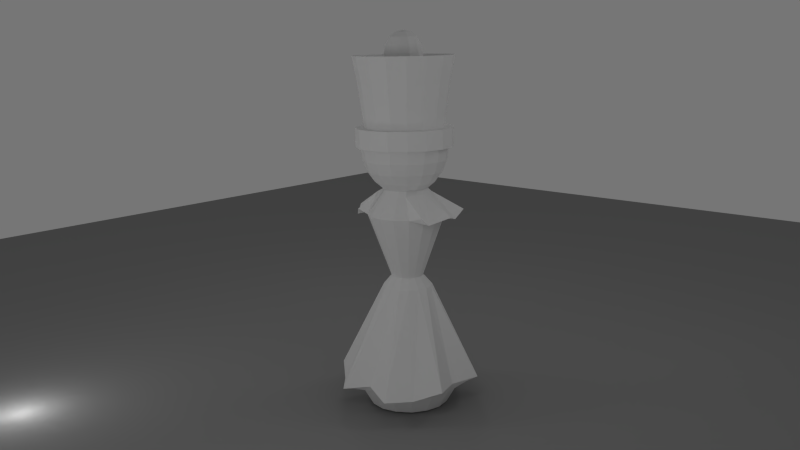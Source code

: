 # Source: red_queen.0.1.3_anims.0.1.3.blend  (saved by Blender 2.63.0; exported with 4.5.12 LTS)
import bpy
from mathutils import Matrix  # noqa: F401  (used for matrix-valued properties, if any)

bpy.ops.wm.read_factory_settings(use_empty=True)
scene = bpy.context.scene
scene.name = 'Scene'

# ---- collections
col_collection_1 = bpy.data.collections.new('Collection 1'); scene.collection.children.link(col_collection_1)

# ---- materials (node trees are filled in below, after node groups)
mat_material_001 = bpy.data.materials.new('Material.001')
mat_material_001.alpha_threshold = 0.0
mat_material_001.use_transparent_shadow = False
mat_material_001.diffuse_color = (0.2738, 0.2738, 0.2738, 1.0)
mat_material_001.roughness = 0.5
mat_material_001.specular_intensity = 0.0
mat_material_001.line_color = (0.0, 0.0, 0.0, 1.0)
mat_material = bpy.data.materials.new('Material')
mat_material.alpha_threshold = 0.0
mat_material.use_transparent_shadow = False
mat_material.preview_render_type = 'CUBE'
mat_material.roughness = 0.5
mat_material.specular_intensity = 0.0

# ---- material node trees

# ---- world
world_world = bpy.data.worlds.new('World'); scene.world = world_world
world_world.color = (0.1812, 0.1812, 0.1812)
world_world.use_sun_shadow = False
world_world.sun_shadow_jitter_overblur = 0.0
world_world.cycles.sampling_method = 'MANUAL'
world_world.cycles.sample_map_resolution = 256

# ---- cameras
cam_camera = bpy.data.cameras.new('Camera')
cam_camera.clip_end = 100.0
cam_camera.lens = 35.0
cam_camera.sensor_width = 32.0
cam_camera.sensor_height = 18.0
cam_camera.ortho_scale = 7.314
cam_camera.dof.focus_distance = 0.0
cam_camera.dof.aperture_fstop = 128.0

# ---- lights
light_lamp_005 = bpy.data.lights.new('Lamp.005', 'POINT')
light_lamp_005.transmission_factor = 0.0
light_lamp_005.cutoff_distance = 30.0
light_lamp_005.energy = 100.0
light_lamp_005.shadow_buffer_clip_start = 1.001
light_lamp_005.shadow_soft_size = 1.0
light_lamp_005.shadow_maximum_resolution = 0.006
light_lamp_005.use_absolute_resolution = True
light_lamp_005.cycles.use_multiple_importance_sampling = False
light_lamp_004 = bpy.data.lights.new('Lamp.004', 'POINT')
light_lamp_004.transmission_factor = 0.0
light_lamp_004.cutoff_distance = 30.0
light_lamp_004.energy = 100.0
light_lamp_004.shadow_buffer_clip_start = 1.001
light_lamp_004.shadow_soft_size = 1.0
light_lamp_004.shadow_maximum_resolution = 0.006
light_lamp_004.use_absolute_resolution = True
light_lamp_004.cycles.use_multiple_importance_sampling = False
light_lamp_003 = bpy.data.lights.new('Lamp.003', 'POINT')
light_lamp_003.transmission_factor = 0.0
light_lamp_003.cutoff_distance = 30.0
light_lamp_003.energy = 100.0
light_lamp_003.shadow_buffer_clip_start = 1.001
light_lamp_003.shadow_soft_size = 1.0
light_lamp_003.shadow_maximum_resolution = 0.006
light_lamp_003.use_absolute_resolution = True
light_lamp_003.cycles.use_multiple_importance_sampling = False
light_lamp_002 = bpy.data.lights.new('Lamp.002', 'POINT')
light_lamp_002.transmission_factor = 0.0
light_lamp_002.cutoff_distance = 30.0
light_lamp_002.energy = 100.0
light_lamp_002.shadow_buffer_clip_start = 1.001
light_lamp_002.shadow_soft_size = 1.0
light_lamp_002.shadow_maximum_resolution = 0.006
light_lamp_002.use_absolute_resolution = True
light_lamp_002.cycles.use_multiple_importance_sampling = False
light_lamp_001 = bpy.data.lights.new('Lamp.001', 'POINT')
light_lamp_001.transmission_factor = 0.0
light_lamp_001.cutoff_distance = 30.0
light_lamp_001.energy = 100.0
light_lamp_001.shadow_buffer_clip_start = 1.001
light_lamp_001.shadow_soft_size = 1.0
light_lamp_001.shadow_maximum_resolution = 0.006
light_lamp_001.use_absolute_resolution = True
light_lamp_001.cycles.use_multiple_importance_sampling = False
light_lamp = bpy.data.lights.new('Lamp', 'POINT')
light_lamp.transmission_factor = 0.0
light_lamp.cutoff_distance = 30.0
light_lamp.energy = 100.0
light_lamp.shadow_buffer_clip_start = 1.001
light_lamp.shadow_soft_size = 1.0
light_lamp.shadow_maximum_resolution = 0.006
light_lamp.use_absolute_resolution = True
light_lamp.cycles.use_multiple_importance_sampling = False

# ---- meshes
me_plane = bpy.data.meshes.new('Plane')
me_plane.from_pydata([(1.0, -1.0, 0.0), (-1.0, -1.0, 0.0), (1.0, 1.0, 0.0), (-1.0, 1.0, 0.0)], [], [(2, 3, 1, 0)])
me_plane.materials.append(mat_material_001)
me_plane.use_remesh_preserve_volume = False
me_plane.use_remesh_preserve_attributes = False
me_plane.use_mirror_vertex_groups = False
me_plane.update()
me_sphere = bpy.data.meshes.new('Sphere')
me_sphere.from_pydata([(-0.9208, 4.475e-09, 0.1037), (-0.89, 4.475e-09, -0.1542), (-0.7998, 4.475e-09, -0.3945), (-0.6562, 4.475e-09, -0.6008), (-0.469, 4.475e-09, -0.7592), (-0.2511, 4.475e-09, -0.8587), (-0.01716, 4.475e-09, -0.8927), (-0.8521, 0.3458, 0.1037), (-0.8236, 0.334, -0.1542), (-0.7402, 0.2995, -0.3945), (-0.6075, 0.2445, -0.6008), (-0.4346, 0.1729, -0.7592), (-0.2332, 0.08951, -0.8587), (-0.6562, 0.639, 0.1037), (-0.6344, 0.6172, -0.1542), (-0.5705, 0.5534, -0.3945), (-0.469, 0.4518, -0.6008), (-0.3367, 0.3195, -0.7592), (-0.1825, 0.1654, -0.8587), (-0.9617, 4.263e-09, 1.417), (-0.8898, 0.3615, 1.417), (-0.6851, 0.6679, 1.417), (-0.363, 0.8349, 0.1037), (-0.3512, 0.8064, -0.1542), (-0.3167, 0.723, -0.3945), (-0.2617, 0.5904, -0.6008), (-0.1901, 0.4174, -0.7592), (-0.1067, 0.2161, -0.8587), (-0.3786, 0.8726, 1.417), (-0.01716, 0.9445, 1.417), (0.3443, 0.8726, 1.417), (0.6507, 0.6679, 1.417), (0.8555, 0.3615, 1.417), (-0.01716, 0.9037, 0.1037), (-0.01716, 0.8729, -0.1542), (-0.01716, 0.7826, -0.3945), (-0.01716, 0.639, -0.6008), (-0.01716, 0.4518, -0.7592), (-0.01716, 0.2339, -0.8587), (0.9274, -9.889e-09, 1.417), (0.8555, -0.3615, 1.417), (0.6507, -0.6679, 1.417), (0.3443, -0.8726, 1.417), (-0.01716, -0.9445, 1.417), (0.3287, 0.8349, 0.1037), (0.3169, 0.8064, -0.1542), (0.2823, 0.723, -0.3945), (0.2274, 0.5904, -0.6008), (0.1557, 0.4174, -0.7592), (0.07234, 0.2161, -0.8587), (-0.3786, -0.8726, 1.417), (-0.6851, -0.6679, 1.417), (-0.8898, -0.3615, 1.417), (-0.7785, -0.3153, 0.513), (-0.5998, -0.5827, 0.513), (-0.3325, -0.7613, 0.513), (0.6218, 0.639, 0.1037), (0.6001, 0.6172, -0.1542), (0.5362, 0.5534, -0.3945), (0.4347, 0.4518, -0.6008), (0.3023, 0.3195, -0.7592), (0.1482, 0.1654, -0.8587), (-0.01716, -0.824, 0.513), (0.2982, -0.7613, 0.513), (0.5655, -0.5827, 0.513), (0.7442, -0.3153, 0.513), (0.8069, 1.474e-09, 0.513), (0.8177, 0.3458, 0.1037), (0.7893, 0.334, -0.1542), (0.7059, 0.2995, -0.3945), (0.5732, 0.2445, -0.6008), (0.4003, 0.1729, -0.7592), (0.1989, 0.08951, -0.8587), (0.7442, 0.3153, 0.513), (0.5655, 0.5827, 0.513), (0.2982, 0.7613, 0.513), (-0.01716, 0.824, 0.513), (-0.3325, 0.7613, 0.513), (0.8865, -9.064e-09, 0.1037), (0.8557, -7.68e-08, -0.1542), (0.7654, -4.363e-09, -0.3945), (0.6218, -3.065e-08, -0.6008), (0.4347, -2.291e-08, -0.7592), (0.2167, -5.237e-09, -0.8587), (-0.5998, 0.5827, 0.513), (-0.7785, 0.3153, 0.513), (-0.8412, 1.382e-08, 0.513), (-1.025, -3.587e-09, 0.513), (-0.9486, 0.3858, 0.513), (0.8177, -0.3458, 0.1037), (0.7893, -0.334, -0.1542), (0.7059, -0.2995, -0.3945), (0.5732, -0.2445, -0.6008), (0.4003, -0.1729, -0.7592), (0.1989, -0.08951, -0.8587), (-0.73, 0.7129, 0.513), (-0.403, 0.9314, 0.513), (-0.01716, 1.008, 0.513), (0.3686, 0.9314, 0.513), (0.6957, 0.7129, 0.513), (0.6218, -0.639, 0.1037), (0.6001, -0.6172, -0.1542), (0.5362, -0.5534, -0.3945), (0.4347, -0.4518, -0.6008), (0.3023, -0.3195, -0.7592), (0.1482, -0.1654, -0.8587), (0.9142, 0.3858, 0.513), (0.991, -1.869e-08, 0.513), (0.9142, -0.3858, 0.513), (0.6957, -0.7129, 0.513), (0.3686, -0.9314, 0.513), (0.3287, -0.8349, 0.1037), (0.3169, -0.8064, -0.1542), (0.2823, -0.723, -0.3945), (0.2274, -0.5904, -0.6008), (0.1557, -0.4174, -0.7592), (0.07234, -0.2161, -0.8587), (-0.01716, -1.008, 0.513), (-0.403, -0.9314, 0.513), (-0.73, -0.7129, 0.513), (-0.9486, -0.3858, 0.513), (-0.9486, -0.3858, 0.1169), (-0.01716, -0.9037, 0.1037), (-0.01716, -0.8729, -0.1542), (-0.01716, -0.7826, -0.3945), (-0.01716, -0.639, -0.6008), (-0.01716, -0.4518, -0.7592), (-0.01716, -0.2339, -0.8587), (-0.73, -0.7129, 0.1169), (-0.403, -0.9314, 0.1169), (-0.01716, -1.008, 0.1169), (0.3686, -0.9314, 0.1169), (0.6957, -0.7129, 0.1169), (-0.363, -0.8349, 0.1037), (-0.3512, -0.8064, -0.1542), (-0.3167, -0.723, -0.3945), (-0.2617, -0.5904, -0.6008), (-0.1901, -0.4174, -0.7592), (-0.1067, -0.2161, -0.8587), (0.9142, -0.3858, 0.1169), (0.991, -1.869e-08, 0.1169), (0.9142, 0.3858, 0.1169), (0.6957, 0.7129, 0.1169), (0.3686, 0.9314, 0.1169), (-0.6562, -0.639, 0.1037), (-0.6344, -0.6172, -0.1542), (-0.5705, -0.5534, -0.3945), (-0.469, -0.4518, -0.6008), (-0.3367, -0.3195, -0.7592), (-0.1825, -0.1654, -0.8587), (-0.01716, 1.008, 0.1169), (-0.403, 0.9314, 0.1169), (-0.73, 0.7129, 0.1169), (-0.9486, 0.3858, 0.1169), (-1.025, -3.587e-09, 0.1169), (-0.8521, -0.3458, 0.1037), (-0.8236, -0.334, -0.1542), (-0.7402, -0.2995, -0.3945), (-0.6075, -0.2445, -0.6008), (-0.4346, -0.1729, -0.7592), (-0.2332, -0.08951, -0.8587), (-0.175, 6.222e-08, 2.412), (-0.306, 6.222e-08, 2.316), (-0.3935, 6.222e-08, 2.171), (-0.4242, 6.222e-08, 2.001), (-0.1543, 0.07724, 2.412), (-0.2677, 0.1427, 2.316), (-0.3435, 0.1865, 2.171), (-0.3701, 0.2018, 2.001), (-0.09778, 0.1338, 2.412), (-0.1633, 0.2472, 2.316), (-0.207, 0.323, 2.171), (-0.2224, 0.3496, 2.001), (-0.02054, 0.1545, 2.412), (-0.02054, 0.2855, 2.316), (-0.02054, 0.373, 2.171), (-0.02054, 0.4037, 2.001), (-0.02054, 9.428e-09, 2.446), (0.05671, 0.1338, 2.412), (0.1222, 0.2472, 2.316), (0.1659, 0.323, 2.171), (0.1813, 0.3496, 2.001), (0.1133, 0.07724, 2.412), (0.2267, 0.1427, 2.316), (0.3025, 0.1865, 2.171), (0.3291, 0.2018, 2.001), (0.1339, 5.495e-08, 2.412), (0.2649, 5.822e-08, 2.316), (0.3524, 3.143e-08, 2.171), (0.3832, 3.58e-08, 2.001), (0.1133, -0.07724, 2.412), (0.2267, -0.1427, 2.316), (0.3025, -0.1865, 2.171), (0.3291, -0.2018, 2.001), (0.05671, -0.1338, 2.412), (0.1222, -0.2472, 2.316), (0.1659, -0.323, 2.171), (0.1813, -0.3496, 2.001), (-0.3701, -0.2018, 1.411), (-0.2224, -0.3496, 1.411), (-0.02054, -0.4037, 1.411), (-0.02054, -0.1545, 2.412), (-0.02054, -0.2855, 2.316), (-0.02054, -0.373, 2.171), (-0.02054, -0.4037, 2.001), (0.1813, -0.3496, 1.411), (0.3291, -0.2018, 1.411), (0.3832, 3.58e-08, 1.411), (-0.09778, -0.1338, 2.412), (-0.1633, -0.2472, 2.316), (-0.207, -0.323, 2.171), (-0.2224, -0.3496, 2.001), (0.3291, 0.2018, 1.411), (0.1813, 0.3496, 1.411), (-0.02054, 0.4037, 1.411), (-0.1543, -0.07724, 2.412), (-0.2677, -0.1427, 2.316), (-0.3435, -0.1865, 2.171), (-0.3701, -0.2018, 2.001), (-0.2224, 0.3496, 1.411), (-0.3701, 0.2018, 1.411), (-0.4242, 6.222e-08, 1.411), (-1.065, -4.995e-09, 1.953), (-0.9851, 0.4009, 1.953), (-0.758, 0.7408, 1.953), (-0.4181, 0.9679, 1.953), (-0.01716, 1.048, 1.953), (0.3838, 0.9679, 1.953), (0.7236, 0.7408, 1.953), (0.9507, 0.4009, 1.953), (1.03, -2.069e-08, 1.953), (0.9507, -0.4009, 1.953), (0.7236, -0.7408, 1.953), (0.3838, -0.9679, 1.953), (-0.01716, -1.048, 1.953), (-0.4181, -0.9679, 1.953), (-0.758, -0.7408, 1.953), (-0.9851, -0.4009, 1.953), (0.1681, 0.3971, -0.7364), (0.003654, 0.4298, -0.7364), (0.003654, 0.3354, -2.604), (0.003653, 0.8119, -1.286), (0.132, 0.3098, -2.604), (0.3144, 0.7501, -1.286), (0.2408, 0.2371, -2.604), (0.5778, 0.5741, -1.286), (0.3135, 0.1283, -2.604), (0.7538, 0.3107, -1.286), (0.339, -1.213e-08, -2.604), (0.8156, -3.508e-08, -1.286), (0.3135, -0.1283, -2.604), (0.7538, -0.3107, -1.286), (0.2408, -0.2371, -2.604), (0.5778, -0.5741, -1.286), (0.132, -0.3098, -2.604), (0.3144, -0.7501, -1.286), (0.003654, -0.3354, -2.604), (0.003654, -0.8119, -1.286), (-0.1247, -0.3098, -2.604), (-0.3071, -0.7501, -1.286), (-0.2335, -0.2371, -2.604), (-0.5705, -0.5741, -1.286), (-0.3062, -0.1283, -2.604), (-0.7465, -0.3107, -1.286), (-0.3317, 6.532e-09, -2.604), (-0.8083, 1.009e-08, -1.286), (-0.3062, 0.1283, -2.604), (-0.7465, 0.3107, -1.286), (-0.2335, 0.2371, -2.604), (-0.5705, 0.5741, -1.286), (-0.1247, 0.3098, -2.604), (-0.3071, 0.7501, -1.286), (0.3076, 0.3039, -0.7364), (0.4007, 0.1645, -0.7364), (0.4334, -1.667e-08, -0.7364), (0.4007, -0.1645, -0.7364), (0.3076, -0.3039, -0.7364), (0.1681, -0.3971, -0.7364), (0.003654, -0.4298, -0.7364), (-0.1608, -0.3971, -0.7364), (-0.3003, -0.3039, -0.7364), (-0.3934, -0.1645, -0.7364), (-0.4261, 7.238e-09, -0.7364), (-0.3934, 0.1645, -0.7364), (-0.3003, 0.3039, -0.7364), (-0.1608, 0.3971, -0.7364), (0.003653, 1.063, -4.991), (0.4103, 0.9817, -4.991), (0.755, 0.7513, -4.991), (0.9853, 0.4066, -4.991), (1.066, -4.33e-08, -4.991), (0.9853, -0.4066, -4.991), (0.755, -0.7513, -4.991), (0.4103, -0.9817, -4.991), (0.003654, -1.063, -4.991), (-0.403, -0.9817, -4.991), (-0.7477, -0.7513, -4.991), (-0.978, -0.4066, -4.991), (-1.059, 1.581e-08, -4.991), (-0.978, 0.4066, -4.991), (-0.7477, 0.7513, -4.991), (-0.403, 0.9817, -4.991), (0.003653, 0.8456, -5.371), (0.3273, 0.7813, -5.371), (0.6016, 0.598, -5.371), (0.7849, 0.3236, -5.371), (0.8493, -3.264e-08, -5.371), (0.7849, -0.3236, -5.371), (0.6016, -0.598, -5.371), (0.3273, -0.7813, -5.371), (0.003654, -0.8456, -5.371), (-0.32, -0.7813, -5.371), (-0.5943, -0.598, -5.371), (-0.7776, -0.3236, -5.371), (-0.842, 1.44e-08, -5.371), (-0.7776, 0.3236, -5.371), (-0.5943, 0.598, -5.371), (-0.32, 0.7813, -5.371), (0.003654, 0.5241, -2.821), (0.2042, 0.4842, -2.821), (0.3743, 0.3706, -2.821), (0.4879, 0.2006, -2.821), (0.5278, -2.258e-08, -2.821), (0.4879, -0.2006, -2.821), (0.3743, -0.3706, -2.821), (0.2042, -0.4842, -2.821), (0.003654, -0.5241, -2.821), (-0.1969, -0.4842, -2.821), (-0.367, -0.3706, -2.821), (-0.4806, -0.2006, -2.821), (-0.5205, 6.581e-09, -2.821), (-0.4806, 0.2006, -2.821), (-0.367, 0.3706, -2.821), (-0.1969, 0.4842, -2.821), (0.003653, 1.207, -4.761), (0.5903, 1.416, -4.896), (0.9817, 0.9781, -4.896), (1.42, 0.5866, -4.72), (1.21, -4.421e-08, -4.761), (1.42, -0.5866, -4.72), (0.9817, -0.9781, -4.896), (0.5903, -1.416, -4.896), (0.003654, -1.207, -4.761), (-0.583, -1.416, -4.896), (-0.9744, -0.9781, -4.896), (-1.413, -0.5866, -4.72), (-1.203, 2.293e-08, -4.761), (-1.413, 0.5866, -4.72), (-0.9744, 0.9781, -4.896), (-0.583, 1.416, -4.896), (0.2229, 0.4615, -0.8238), (0.003653, 0.5051, -0.8238), (0.003653, 1.162, -1.212), (0.4147, 0.9592, -1.348), (0.8873, 0.7964, -1.212), (0.9961, 0.3779, -1.348), (1.253, -0.08723, -1.212), (0.9961, -0.4443, -1.348), (0.8873, -0.5394, -1.212), (-0.88, -0.5394, -1.212), (-0.9887, -0.4443, -1.348), (-1.246, -0.08723, -1.212), (-0.9887, 0.3779, -1.348), (-0.88, 0.7964, -1.212), (-0.4074, 0.9592, -1.348), (0.4088, 0.3373, -0.8238), (0.533, 0.1514, -0.8238), (0.5766, -0.06784, -0.8238), (0.533, -0.2871, -0.8238), (0.4088, -0.473, -0.8238), (-0.4015, -0.473, -0.8238), (-0.5257, -0.2871, -0.8238), (-0.5693, -0.06784, -0.8238), (-0.5257, 0.1514, -0.8238), (-0.4015, 0.3373, -0.8238), (-0.2156, 0.4615, -0.8238), (0.5003, 1.199, -4.944), (0.8684, 0.8647, -4.944), (1.138, -4.376e-08, -4.876), (1.203, -0.4966, -4.856), (0.5003, -1.199, -4.944), (0.003654, -1.135, -4.876), (-0.861, -0.8647, -4.944), (-1.195, -0.4966, -4.856), (-1.195, 0.4966, -4.856), (-0.861, 0.8647, -4.944), (0.003653, 1.135, -4.876), (-0.493, 1.199, -4.944), (-1.131, 1.937e-08, -4.876), (-0.493, -1.199, -4.944), (0.8684, -0.8647, -4.944), (1.203, 0.4966, -4.856)], [], [(9, 10, 3, 2), (10, 11, 4, 3), (11, 12, 5, 4), (7, 8, 1, 0), (8, 9, 2, 1), (13, 14, 8, 7), (14, 15, 9, 8), (15, 16, 10, 9), (16, 17, 11, 10), (17, 18, 12, 11), (24, 25, 16, 15), (25, 26, 17, 16), (26, 27, 18, 17), (22, 23, 14, 13), (23, 24, 15, 14), (36, 37, 26, 25), (37, 38, 27, 26), (33, 34, 23, 22), (34, 35, 24, 23), (35, 36, 25, 24), (44, 45, 34, 33), (45, 46, 35, 34), (46, 47, 36, 35), (47, 48, 37, 36), (48, 49, 38, 37), (57, 58, 46, 45), (58, 59, 47, 46), (59, 60, 48, 47), (60, 61, 49, 48), (56, 57, 45, 44), (69, 70, 59, 58), (70, 71, 60, 59), (71, 72, 61, 60), (54, 55, 50, 51), (67, 68, 57, 56), (76, 77, 28, 29), (68, 69, 58, 57), (63, 64, 41, 42), (66, 73, 32, 39), (82, 83, 72, 71), (53, 54, 51, 52), (78, 79, 68, 67), (75, 76, 29, 30), (79, 80, 69, 68), (86, 53, 52, 19), (80, 81, 70, 69), (74, 75, 30, 31), (81, 82, 71, 70), (89, 90, 79, 78), (85, 86, 19, 20), (90, 91, 80, 79), (39, 40, 65, 66), (91, 92, 81, 80), (73, 74, 31, 32), (92, 93, 82, 81), (62, 63, 42, 43), (93, 94, 83, 82), (20, 21, 84, 85), (101, 102, 91, 90), (43, 50, 55, 62), (102, 103, 92, 91), (77, 84, 21, 28), (103, 104, 93, 92), (64, 65, 40, 41), (104, 105, 94, 93), (98, 97, 76, 75), (100, 101, 90, 89), (88, 87, 86, 85), (110, 109, 64, 63), (114, 115, 104, 103), (97, 96, 77, 76), (115, 116, 105, 104), (106, 99, 74, 73), (111, 112, 101, 100), (109, 108, 65, 64), (112, 113, 102, 101), (120, 119, 54, 53), (113, 114, 103, 102), (126, 127, 116, 115), (66, 65, 108, 107), (122, 123, 112, 111), (119, 118, 55, 54), (123, 124, 113, 112), (99, 98, 75, 74), (124, 125, 114, 113), (96, 95, 84, 77), (125, 126, 115, 114), (62, 55, 118, 117), (133, 134, 123, 122), (87, 120, 53, 86), (134, 135, 124, 123), (107, 106, 73, 66), (135, 136, 125, 124), (85, 84, 95, 88), (136, 137, 126, 125), (117, 110, 63, 62), (137, 138, 127, 126), (140, 141, 106, 107), (131, 132, 109, 110), (146, 147, 136, 135), (153, 154, 87, 88), (147, 148, 137, 136), (154, 121, 120, 87), (148, 149, 138, 137), (142, 143, 98, 99), (144, 145, 134, 133), (128, 129, 118, 119), (145, 146, 135, 134), (158, 159, 148, 147), (107, 108, 139, 140), (159, 160, 149, 148), (150, 151, 96, 97), (155, 156, 145, 144), (130, 131, 110, 117), (156, 157, 146, 145), (88, 95, 152, 153), (157, 158, 147, 146), (141, 142, 99, 106), (143, 150, 97, 98), (12, 6, 5), (132, 139, 108, 109), (18, 6, 12), (121, 128, 119, 120), (27, 6, 18), (117, 118, 129, 130), (38, 6, 27), (151, 152, 95, 96), (49, 6, 38), (67, 56, 142, 141), (61, 6, 49), (140, 139, 89, 78), (72, 6, 61), (144, 133, 129, 128), (83, 6, 72), (94, 6, 83), (7, 0, 154, 153), (22, 13, 152, 151), (105, 6, 94), (122, 111, 131, 130), (116, 6, 105), (153, 152, 13, 7), (127, 6, 116), (111, 100, 132, 131), (138, 6, 127), (130, 129, 133, 122), (149, 6, 138), (44, 33, 150, 143), (160, 6, 149), (33, 22, 151, 150), (78, 67, 141, 140), (5, 6, 160), (0, 1, 156, 155), (56, 44, 143, 142), (1, 2, 157, 156), (155, 144, 128, 121), (2, 3, 158, 157), (100, 89, 139, 132), (3, 4, 159, 158), (0, 155, 121, 154), (4, 5, 160, 159), (166, 167, 163, 162), (165, 166, 162, 161), (167, 168, 164, 163), (169, 170, 166, 165), (171, 172, 168, 167), (170, 171, 167, 166), (173, 174, 170, 169), (175, 176, 172, 171), (174, 175, 171, 170), (178, 179, 174, 173), (180, 181, 176, 175), (179, 180, 175, 174), (182, 183, 179, 178), (184, 185, 181, 180), (183, 184, 180, 179), (186, 187, 183, 182), (188, 189, 185, 184), (187, 188, 184, 183), (190, 191, 187, 186), (192, 193, 189, 188), (191, 192, 188, 187), (194, 195, 191, 190), (196, 197, 193, 192), (195, 196, 192, 191), (201, 202, 195, 194), (203, 204, 197, 196), (202, 203, 196, 195), (208, 209, 202, 201), (210, 211, 204, 203), (209, 210, 203, 202), (215, 216, 209, 208), (217, 218, 211, 210), (216, 217, 210, 209), (177, 165, 161), (177, 169, 165), (177, 173, 169), (177, 178, 173), (176, 181, 213, 214), (177, 182, 178), (193, 197, 205, 206), (177, 186, 182), (172, 176, 214, 219), (177, 190, 186), (164, 168, 220, 221), (177, 194, 190), (189, 193, 206, 207), (177, 201, 194), (218, 164, 221, 198), (177, 208, 201), (168, 172, 219, 220), (177, 215, 208), (211, 218, 198, 199), (185, 189, 207, 212), (204, 211, 199, 200), (161, 162, 216, 215), (163, 164, 218, 217), (181, 185, 212, 213), (177, 161, 215), (197, 204, 200, 205), (162, 163, 217, 216), (233, 42, 41, 232), (39, 230, 231, 40), (222, 19, 52, 237), (228, 31, 30, 227), (229, 32, 31, 228), (234, 43, 42, 233), (20, 223, 224, 21), (232, 41, 40, 231), (43, 234, 235, 50), (225, 28, 21, 224), (236, 51, 50, 235), (226, 29, 28, 225), (223, 20, 19, 222), (230, 39, 32, 229), (237, 52, 51, 236), (227, 30, 29, 226), (40, 39, 32, 31, 30, 29, 28, 21, 20, 19, 52, 51, 50, 43, 42, 41), (390, 380, 293, 292), (368, 367, 274, 275), (240, 241, 243, 242), (389, 382, 296, 295), (251, 249, 356, 357), (242, 243, 245, 244), (388, 384, 299, 298), (265, 263, 360, 361), (244, 245, 247, 246), (250, 252, 324, 323), (351, 375, 285, 239), (246, 247, 249, 248), (387, 386, 286, 301), (255, 253, 276, 277), (248, 249, 251, 250), (264, 266, 331, 330), (257, 255, 277, 278), (250, 251, 253, 252), (242, 244, 320, 319), (365, 350, 238, 272), (252, 253, 255, 254), (256, 258, 327, 326), (259, 257, 278, 279), (254, 255, 257, 256), (270, 240, 318, 333), (261, 259, 279, 280), (256, 257, 259, 258), (376, 377, 288, 287), (271, 269, 363, 364), (258, 259, 261, 260), (378, 379, 291, 290), (241, 271, 364, 352), (260, 261, 263, 262), (380, 381, 294, 293), (373, 372, 282, 283), (262, 263, 265, 264), (286, 287, 303, 302), (369, 368, 275, 276), (264, 265, 267, 266), (249, 247, 355, 356), (238, 239, 285, 284, 283, 282, 281, 280, 279, 278, 277, 276, 275, 274, 273, 272), (266, 267, 269, 268), (263, 261, 359, 360), (270, 271, 241, 240), (268, 269, 271, 270), (248, 250, 323, 322), (366, 365, 272, 273), (382, 383, 297, 296), (262, 264, 330, 329), (384, 385, 300, 299), (302, 303, 304, 305, 306, 307, 308, 309, 310, 311, 312, 313, 314, 315, 316, 317), (297, 298, 314, 313), (292, 293, 309, 308), (287, 288, 304, 303), (298, 299, 315, 314), (293, 294, 310, 309), (288, 289, 305, 304), (299, 300, 316, 315), (294, 295, 311, 310), (289, 290, 306, 305), (300, 301, 317, 316), (295, 296, 312, 311), (290, 291, 307, 306), (301, 286, 302, 317), (296, 297, 313, 312), (291, 292, 308, 307), (330, 331, 347, 346), (331, 332, 348, 347), (332, 333, 349, 348), (333, 318, 334, 349), (319, 320, 336, 335), (320, 321, 337, 336), (321, 322, 338, 337), (322, 323, 339, 338), (323, 324, 340, 339), (324, 325, 341, 340), (318, 319, 335, 334), (325, 326, 342, 341), (329, 330, 346, 345), (326, 327, 343, 342), (328, 329, 345, 344), (327, 328, 344, 343), (391, 378, 290, 289), (258, 260, 328, 327), (386, 376, 287, 286), (244, 246, 321, 320), (266, 268, 332, 331), (240, 242, 319, 318), (252, 254, 325, 324), (385, 387, 301, 300), (383, 388, 298, 297), (381, 389, 295, 294), (260, 262, 329, 328), (379, 390, 292, 291), (246, 248, 322, 321), (377, 391, 289, 288), (268, 270, 333, 332), (254, 256, 326, 325), (356, 355, 366, 367), (355, 354, 365, 366), (357, 356, 367, 368), (358, 357, 368, 369), (353, 352, 351, 350), (360, 359, 370, 371), (361, 360, 371, 372), (362, 361, 372, 373), (363, 362, 373, 374), (354, 353, 350, 365), (364, 363, 374, 375), (352, 364, 375, 351), (372, 371, 281, 282), (261, 280, 370, 359), (245, 243, 353, 354), (350, 351, 239, 238), (375, 374, 284, 285), (267, 265, 361, 362), (253, 251, 357, 358), (367, 366, 273, 274), (371, 370, 280, 281), (358, 369, 276, 253), (247, 245, 354, 355), (374, 373, 283, 284), (269, 267, 362, 363), (243, 241, 352, 353), (340, 341, 380, 390), (343, 344, 382, 389), (346, 347, 384, 388), (349, 334, 386, 387), (335, 336, 377, 376), (338, 339, 379, 378), (341, 342, 381, 380), (344, 345, 383, 382), (347, 348, 385, 384), (337, 338, 378, 391), (334, 335, 376, 386), (348, 349, 387, 385), (345, 346, 388, 383), (342, 343, 389, 381), (339, 340, 390, 379), (336, 337, 391, 377)])
_uv = me_sphere.uv_layers.new(name='UVMap')
_uv.uv.foreach_set('vector', [0.475, 0.6164, 0.4897, 0.5956, 0.4843, 0.5956, 0.4683, 0.6164, 0.4897, 0.5956, 0.509, 0.5796, 0.5052, 0.5796, 0.4843, 0.5956, 0.509, 0.5796, 0.5314, 0.5695, 0.5294, 0.5695, 0.5052, 0.5796, 0.4625, 0.6667, 0.4657, 0.6407, 0.4583, 0.6407, 0.4548, 0.6667, 0.4657, 0.6407, 0.475, 0.6164, 0.4683, 0.6164, 0.4583, 0.6407, 0.4843, 0.6667, 0.4867, 0.6407, 0.4657, 0.6407, 0.4625, 0.6667, 0.4867, 0.6407, 0.4939, 0.6164, 0.475, 0.6164, 0.4657, 0.6407, 0.4939, 0.6164, 0.5052, 0.5956, 0.4897, 0.5956, 0.475, 0.6164, 0.5052, 0.5956, 0.5199, 0.5796, 0.509, 0.5796, 0.4897, 0.5956, 0.5199, 0.5796, 0.5371, 0.5695, 0.5314, 0.5695, 0.509, 0.5796, 0.5221, 0.6164, 0.5283, 0.5956, 0.5052, 0.5956, 0.4939, 0.6164, 0.5283, 0.5956, 0.5362, 0.5796, 0.5199, 0.5796, 0.5052, 0.5956, 0.5362, 0.5796, 0.5455, 0.5695, 0.5371, 0.5695, 0.5199, 0.5796, 0.517, 0.6667, 0.5183, 0.6407, 0.4867, 0.6407, 0.4843, 0.6667, 0.5183, 0.6407, 0.5221, 0.6164, 0.4939, 0.6164, 0.4867, 0.6407, 0.5555, 0.5956, 0.5555, 0.5796, 0.5362, 0.5796, 0.5283, 0.5956, 0.5555, 0.5796, 0.5555, 0.5695, 0.5455, 0.5695, 0.5362, 0.5796, 0.5555, 0.6667, 0.5555, 0.6407, 0.5183, 0.6407, 0.517, 0.6667, 0.5555, 0.6407, 0.5555, 0.6164, 0.5221, 0.6164, 0.5183, 0.6407, 0.5555, 0.6164, 0.5555, 0.5956, 0.5283, 0.5956, 0.5221, 0.6164, 0.594, 0.6667, 0.5927, 0.6407, 0.5555, 0.6407, 0.5555, 0.6667, 0.5927, 0.6407, 0.5889, 0.6164, 0.5555, 0.6164, 0.5555, 0.6407, 0.5889, 0.6164, 0.5827, 0.5956, 0.5555, 0.5956, 0.5555, 0.6164, 0.5827, 0.5956, 0.5748, 0.5796, 0.5555, 0.5796, 0.5555, 0.5956, 0.5748, 0.5796, 0.5655, 0.5695, 0.5555, 0.5695, 0.5555, 0.5796, 0.6243, 0.6407, 0.6171, 0.6164, 0.5889, 0.6164, 0.5927, 0.6407, 0.6171, 0.6164, 0.6058, 0.5956, 0.5827, 0.5956, 0.5889, 0.6164, 0.6058, 0.5956, 0.5911, 0.5796, 0.5748, 0.5796, 0.5827, 0.5956, 0.5911, 0.5796, 0.5739, 0.5695, 0.5655, 0.5695, 0.5748, 0.5796, 0.6267, 0.6667, 0.6243, 0.6407, 0.5927, 0.6407, 0.594, 0.6667, 0.636, 0.6164, 0.6213, 0.5956, 0.6058, 0.5956, 0.6171, 0.6164, 0.6213, 0.5956, 0.602, 0.5796, 0.5911, 0.5796, 0.6058, 0.5956, 0.602, 0.5796, 0.5796, 0.5695, 0.5739, 0.5695, 0.5911, 0.5796, 0.1428, 0.7284, 0.1664, 0.7284, 0.1666, 0.8174, 0.1429, 0.8174, 0.6485, 0.6667, 0.6453, 0.6407, 0.6243, 0.6407, 0.6267, 0.6667, 0.001688, 0.7284, 0.02546, 0.7284, 0.02531, 0.8174, 0.001526, 0.8174, 0.6453, 0.6407, 0.636, 0.6164, 0.6171, 0.6164, 0.6243, 0.6407, 0.2142, 0.7284, 0.2383, 0.7284, 0.2384, 0.8174, 0.2143, 0.8174, 0.287, 0.7284, 0.3114, 0.7284, 0.3113, 0.8174, 0.287, 0.8174, 0.6058, 0.5796, 0.5816, 0.5695, 0.5796, 0.5695, 0.602, 0.5796, 0.1193, 0.7284, 0.1428, 0.7284, 0.1429, 0.8174, 0.1194, 0.8174, 0.6562, 0.6667, 0.6527, 0.6407, 0.6453, 0.6407, 0.6485, 0.6667, 0.3598, 0.7284, 0.3838, 0.7284, 0.3836, 0.8174, 0.3596, 0.8174, 0.6527, 0.6407, 0.6427, 0.6164, 0.636, 0.6164, 0.6453, 0.6407, 0.09594, 0.7284, 0.1193, 0.7284, 0.1194, 0.8174, 0.09594, 0.8174, 0.6427, 0.6164, 0.6267, 0.5956, 0.6213, 0.5956, 0.636, 0.6164, 0.3356, 0.7284, 0.3598, 0.7284, 0.3596, 0.8174, 0.3355, 0.8174, 0.6267, 0.5956, 0.6058, 0.5796, 0.602, 0.5796, 0.6213, 0.5956, 0.2813, 0.6663, 0.2781, 0.6402, 0.2855, 0.6402, 0.2889, 0.6663, 0.07254, 0.7284, 0.09594, 0.7284, 0.09594, 0.8174, 0.07248, 0.8174, 0.2781, 0.6402, 0.2688, 0.6159, 0.2754, 0.6159, 0.2855, 0.6402, 0.287, 0.8174, 0.2627, 0.8174, 0.2626, 0.7284, 0.287, 0.7284, 0.2688, 0.6159, 0.254, 0.5951, 0.2595, 0.5951, 0.2754, 0.6159, 0.3114, 0.7284, 0.3356, 0.7284, 0.3355, 0.8174, 0.3113, 0.8174, 0.254, 0.5951, 0.2348, 0.5791, 0.2386, 0.5791, 0.2595, 0.5951, 0.1902, 0.7284, 0.2142, 0.7284, 0.2143, 0.8174, 0.1904, 0.8174, 0.2348, 0.5791, 0.2123, 0.569, 0.2143, 0.569, 0.2386, 0.5791, 0.07248, 0.8174, 0.04895, 0.8174, 0.04906, 0.7284, 0.07254, 0.7284, 0.257, 0.6402, 0.2499, 0.6159, 0.2688, 0.6159, 0.2781, 0.6402, 0.1904, 0.8174, 0.1666, 0.8174, 0.1664, 0.7284, 0.1902, 0.7284, 0.2499, 0.6159, 0.2386, 0.5951, 0.254, 0.5951, 0.2688, 0.6159, 0.02546, 0.7284, 0.04906, 0.7284, 0.04895, 0.8174, 0.02531, 0.8174, 0.2386, 0.5951, 0.2239, 0.5791, 0.2348, 0.5791, 0.254, 0.5951, 0.2383, 0.7284, 0.2626, 0.7284, 0.2627, 0.8174, 0.2384, 0.8174, 0.2239, 0.5791, 0.2067, 0.569, 0.2123, 0.569, 0.2348, 0.5791, 0.5985, 0.7081, 0.5555, 0.7081, 0.5555, 0.7081, 0.5906, 0.7081, 0.2595, 0.6663, 0.257, 0.6402, 0.2781, 0.6402, 0.2813, 0.6663, 0.4517, 0.7081, 0.4432, 0.7081, 0.4637, 0.7081, 0.4707, 0.7081, 0.2312, 0.7076, 0.2677, 0.7076, 0.2532, 0.7076, 0.2234, 0.7076, 0.2155, 0.5951, 0.2075, 0.5791, 0.2239, 0.5791, 0.2386, 0.5951, 0.5555, 0.7081, 0.5125, 0.7081, 0.5204, 0.7081, 0.5555, 0.7081, 0.2075, 0.5791, 0.1982, 0.569, 0.2067, 0.569, 0.2239, 0.5791, 0.6593, 0.7081, 0.6349, 0.7081, 0.6204, 0.7081, 0.6403, 0.7081, 0.2268, 0.6663, 0.2255, 0.6402, 0.257, 0.6402, 0.2595, 0.6663, 0.2677, 0.7076, 0.292, 0.7076, 0.2731, 0.7076, 0.2532, 0.7076, 0.2255, 0.6402, 0.2216, 0.6159, 0.2499, 0.6159, 0.257, 0.6402, 0.08451, 0.7076, 0.1089, 0.7076, 0.1234, 0.7076, 0.1035, 0.7076, 0.2216, 0.6159, 0.2155, 0.5951, 0.2386, 0.5951, 0.2499, 0.6159, 0.1883, 0.5791, 0.1883, 0.569, 0.1982, 0.569, 0.2075, 0.5791, 0.2801, 0.7076, 0.2731, 0.7076, 0.292, 0.7076, 0.3006, 0.7076, 0.1883, 0.6663, 0.1883, 0.6402, 0.2255, 0.6402, 0.2268, 0.6663, 0.1089, 0.7076, 0.1453, 0.7076, 0.1531, 0.7076, 0.1234, 0.7076, 0.1883, 0.6402, 0.1883, 0.6159, 0.2216, 0.6159, 0.2255, 0.6402, 0.6349, 0.7081, 0.5985, 0.7081, 0.5906, 0.7081, 0.6204, 0.7081, 0.1883, 0.6159, 0.1883, 0.5951, 0.2155, 0.5951, 0.2216, 0.6159, 0.5125, 0.7081, 0.4761, 0.7081, 0.4906, 0.7081, 0.5204, 0.7081, 0.1883, 0.5951, 0.1883, 0.5791, 0.2075, 0.5791, 0.2155, 0.5951, 0.5555, 0.7081, 0.5204, 0.7081, 0.5125, 0.7081, 0.5555, 0.7081, 0.1497, 0.6663, 0.1511, 0.6402, 0.1883, 0.6402, 0.1883, 0.6663, 0.07596, 0.7076, 0.08451, 0.7076, 0.1035, 0.7076, 0.09647, 0.7076, 0.1511, 0.6402, 0.1549, 0.6159, 0.1883, 0.6159, 0.1883, 0.6402, 0.6678, 0.7081, 0.6593, 0.7081, 0.6403, 0.7081, 0.6473, 0.7081, 0.1549, 0.6159, 0.161, 0.5951, 0.1883, 0.5951, 0.1883, 0.6159, 0.4707, 0.7081, 0.4906, 0.7081, 0.4761, 0.7081, 0.4517, 0.7081, 0.161, 0.5951, 0.169, 0.5791, 0.1883, 0.5791, 0.1883, 0.5951, 0.5555, 0.7081, 0.5985, 0.7081, 0.5906, 0.7081, 0.5555, 0.7081, 0.169, 0.5791, 0.1783, 0.569, 0.1883, 0.569, 0.1883, 0.5791, 0.6678, 0.6681, 0.6593, 0.6681, 0.6593, 0.7081, 0.6678, 0.7081, 0.2312, 0.6676, 0.2677, 0.6676, 0.2677, 0.7076, 0.2312, 0.7076, 0.1266, 0.6159, 0.1379, 0.5951, 0.161, 0.5951, 0.1549, 0.6159, 0.4517, 0.6681, 0.4432, 0.6681, 0.4432, 0.7081, 0.4517, 0.7081, 0.1379, 0.5951, 0.1527, 0.5791, 0.169, 0.5791, 0.161, 0.5951, 0.07596, 0.6676, 0.08451, 0.6676, 0.08451, 0.7076, 0.07596, 0.7076, 0.1527, 0.5791, 0.1698, 0.569, 0.1783, 0.569, 0.169, 0.5791, 0.6349, 0.6681, 0.5985, 0.6681, 0.5985, 0.7081, 0.6349, 0.7081, 0.1171, 0.6663, 0.1195, 0.6402, 0.1511, 0.6402, 0.1497, 0.6663, 0.1089, 0.6676, 0.1453, 0.6676, 0.1453, 0.7076, 0.1089, 0.7076, 0.1195, 0.6402, 0.1266, 0.6159, 0.1549, 0.6159, 0.1511, 0.6402, 0.1225, 0.5951, 0.1418, 0.5791, 0.1527, 0.5791, 0.1379, 0.5951, 0.3006, 0.7076, 0.292, 0.7076, 0.292, 0.6676, 0.3006, 0.6676, 0.1418, 0.5791, 0.1642, 0.569, 0.1698, 0.569, 0.1527, 0.5791, 0.5555, 0.6681, 0.5125, 0.6681, 0.5125, 0.7081, 0.5555, 0.7081, 0.09526, 0.6663, 0.09843, 0.6402, 0.1195, 0.6402, 0.1171, 0.6663, 0.1883, 0.6676, 0.2312, 0.6676, 0.2312, 0.7076, 0.1883, 0.7076, 0.09843, 0.6402, 0.1077, 0.6159, 0.1266, 0.6159, 0.1195, 0.6402, 0.4517, 0.7081, 0.4761, 0.7081, 0.4761, 0.6681, 0.4517, 0.6681, 0.1077, 0.6159, 0.1225, 0.5951, 0.1379, 0.5951, 0.1266, 0.6159, 0.6593, 0.6681, 0.6349, 0.6681, 0.6349, 0.7081, 0.6593, 0.7081, 0.5985, 0.6681, 0.5555, 0.6681, 0.5555, 0.7081, 0.5985, 0.7081, 0.5314, 0.5695, 0.5555, 0.5661, 0.5294, 0.5695, 0.2677, 0.6676, 0.292, 0.6676, 0.292, 0.7076, 0.2677, 0.7076, 0.5371, 0.5695, 0.5555, 0.5661, 0.5314, 0.5695, 0.08451, 0.6676, 0.1089, 0.6676, 0.1089, 0.7076, 0.08451, 0.7076, 0.5455, 0.5695, 0.5555, 0.5661, 0.5371, 0.5695, 0.1883, 0.7076, 0.1453, 0.7076, 0.1453, 0.6676, 0.1883, 0.6676, 0.5555, 0.5695, 0.5555, 0.5661, 0.5455, 0.5695, 0.5125, 0.6681, 0.4761, 0.6681, 0.4761, 0.7081, 0.5125, 0.7081, 0.5655, 0.5695, 0.5555, 0.5661, 0.5555, 0.5695, 0.6485, 0.6667, 0.6267, 0.6667, 0.6349, 0.6681, 0.6593, 0.6681, 0.5739, 0.5695, 0.5555, 0.5661, 0.5655, 0.5695, 0.3006, 0.6676, 0.292, 0.6676, 0.2813, 0.6663, 0.2889, 0.6663, 0.5796, 0.5695, 0.5555, 0.5661, 0.5739, 0.5695, 0.1171, 0.6663, 0.1497, 0.6663, 0.1453, 0.6676, 0.1089, 0.6676, 0.5816, 0.5695, 0.5555, 0.5661, 0.5796, 0.5695, 0.2123, 0.569, 0.1883, 0.5656, 0.2143, 0.569, 0.4625, 0.6667, 0.4548, 0.6667, 0.4432, 0.6681, 0.4517, 0.6681, 0.517, 0.6667, 0.4843, 0.6667, 0.4761, 0.6681, 0.5125, 0.6681, 0.2067, 0.569, 0.1883, 0.5656, 0.2123, 0.569, 0.1883, 0.6663, 0.2268, 0.6663, 0.2312, 0.6676, 0.1883, 0.6676, 0.1982, 0.569, 0.1883, 0.5656, 0.2067, 0.569, 0.4517, 0.6681, 0.4761, 0.6681, 0.4843, 0.6667, 0.4625, 0.6667, 0.1883, 0.569, 0.1883, 0.5656, 0.1982, 0.569, 0.2268, 0.6663, 0.2595, 0.6663, 0.2677, 0.6676, 0.2312, 0.6676, 0.1783, 0.569, 0.1883, 0.5656, 0.1883, 0.569, 0.1883, 0.6676, 0.1453, 0.6676, 0.1497, 0.6663, 0.1883, 0.6663, 0.1698, 0.569, 0.1883, 0.5656, 0.1783, 0.569, 0.594, 0.6667, 0.5555, 0.6667, 0.5555, 0.6681, 0.5985, 0.6681, 0.1642, 0.569, 0.1883, 0.5656, 0.1698, 0.569, 0.5555, 0.6667, 0.517, 0.6667, 0.5125, 0.6681, 0.5555, 0.6681, 0.6562, 0.6667, 0.6485, 0.6667, 0.6593, 0.6681, 0.6678, 0.6681, 0.1622, 0.569, 0.1883, 0.5656, 0.1642, 0.569, 0.0876, 0.6663, 0.09103, 0.6402, 0.09843, 0.6402, 0.09526, 0.6663, 0.6267, 0.6667, 0.594, 0.6667, 0.5985, 0.6681, 0.6349, 0.6681, 0.09103, 0.6402, 0.1011, 0.6159, 0.1077, 0.6159, 0.09843, 0.6402, 0.09526, 0.6663, 0.1171, 0.6663, 0.1089, 0.6676, 0.08451, 0.6676, 0.1011, 0.6159, 0.1171, 0.5951, 0.1225, 0.5951, 0.1077, 0.6159, 0.2595, 0.6663, 0.2813, 0.6663, 0.292, 0.6676, 0.2677, 0.6676, 0.1171, 0.5951, 0.1379, 0.5791, 0.1418, 0.5791, 0.1225, 0.5951, 0.0876, 0.6663, 0.09526, 0.6663, 0.08451, 0.6676, 0.07596, 0.6676, 0.1379, 0.5791, 0.1622, 0.569, 0.1642, 0.569, 0.1418, 0.5791, 0.5276, 0.9809, 0.5191, 0.9663, 0.5136, 0.9663, 0.5233, 0.9809, 0.5402, 0.9906, 0.5276, 0.9809, 0.5233, 0.9809, 0.5379, 0.9906, 0.5191, 0.9663, 0.5162, 0.9491, 0.5102, 0.9491, 0.5136, 0.9663, 0.5465, 0.9906, 0.5392, 0.9809, 0.5276, 0.9809, 0.5402, 0.9906, 0.5344, 0.9663, 0.5326, 0.9491, 0.5162, 0.9491, 0.5191, 0.9663, 0.5392, 0.9809, 0.5344, 0.9663, 0.5191, 0.9663, 0.5276, 0.9809, 0.5551, 0.9906, 0.5551, 0.9809, 0.5392, 0.9809, 0.5465, 0.9906, 0.5551, 0.9663, 0.5551, 0.9491, 0.5326, 0.9491, 0.5344, 0.9663, 0.5551, 0.9809, 0.5551, 0.9663, 0.5344, 0.9663, 0.5392, 0.9809, 0.5637, 0.9906, 0.571, 0.9809, 0.5551, 0.9809, 0.5551, 0.9906, 0.5759, 0.9663, 0.5776, 0.9491, 0.5551, 0.9491, 0.5551, 0.9663, 0.571, 0.9809, 0.5759, 0.9663, 0.5551, 0.9663, 0.5551, 0.9809, 0.57, 0.9906, 0.5827, 0.9809, 0.571, 0.9809, 0.5637, 0.9906, 0.5911, 0.9663, 0.5941, 0.9491, 0.5776, 0.9491, 0.5759, 0.9663, 0.5827, 0.9809, 0.5911, 0.9663, 0.5759, 0.9663, 0.571, 0.9809, 0.5723, 0.9906, 0.5869, 0.9809, 0.5827, 0.9809, 0.57, 0.9906, 0.5967, 0.9663, 0.6001, 0.9491, 0.5941, 0.9491, 0.5911, 0.9663, 0.5869, 0.9809, 0.5967, 0.9663, 0.5911, 0.9663, 0.5827, 0.9809, 0.2028, 0.9901, 0.2154, 0.9804, 0.2197, 0.9804, 0.2051, 0.9901, 0.2239, 0.9658, 0.2268, 0.9486, 0.2329, 0.9486, 0.2294, 0.9658, 0.2154, 0.9804, 0.2239, 0.9658, 0.2294, 0.9658, 0.2197, 0.9804, 0.1965, 0.9901, 0.2038, 0.9804, 0.2154, 0.9804, 0.2028, 0.9901, 0.2087, 0.9658, 0.2104, 0.9486, 0.2268, 0.9486, 0.2239, 0.9658, 0.2038, 0.9804, 0.2087, 0.9658, 0.2239, 0.9658, 0.2154, 0.9804, 0.1879, 0.9901, 0.1879, 0.9804, 0.2038, 0.9804, 0.1965, 0.9901, 0.1879, 0.9658, 0.1879, 0.9486, 0.2104, 0.9486, 0.2087, 0.9658, 0.1879, 0.9804, 0.1879, 0.9658, 0.2087, 0.9658, 0.2038, 0.9804, 0.1793, 0.9901, 0.172, 0.9804, 0.1879, 0.9804, 0.1879, 0.9901, 0.1671, 0.9658, 0.1654, 0.9486, 0.1879, 0.9486, 0.1879, 0.9658, 0.172, 0.9804, 0.1671, 0.9658, 0.1879, 0.9658, 0.1879, 0.9804, 0.173, 0.9901, 0.1604, 0.9804, 0.172, 0.9804, 0.1793, 0.9901, 0.1519, 0.9658, 0.1489, 0.9486, 0.1654, 0.9486, 0.1671, 0.9658, 0.1604, 0.9804, 0.1519, 0.9658, 0.1671, 0.9658, 0.172, 0.9804, 0.5551, 0.9941, 0.5402, 0.9906, 0.5379, 0.9906, 0.5551, 0.9941, 0.5465, 0.9906, 0.5402, 0.9906, 0.5551, 0.9941, 0.5551, 0.9906, 0.5465, 0.9906, 0.5551, 0.9941, 0.5637, 0.9906, 0.5551, 0.9906, 0.5551, 0.9491, 0.5776, 0.9491, 0.5776, 0.8894, 0.5551, 0.8894, 0.5551, 0.9941, 0.57, 0.9906, 0.5637, 0.9906, 0.2268, 0.9486, 0.2104, 0.9486, 0.2104, 0.8889, 0.2268, 0.8889, 0.5551, 0.9941, 0.5723, 0.9906, 0.57, 0.9906, 0.5326, 0.9491, 0.5551, 0.9491, 0.5551, 0.8894, 0.5326, 0.8894, 0.1879, 0.9936, 0.2028, 0.9901, 0.2051, 0.9901, 0.5102, 0.9491, 0.5162, 0.9491, 0.5162, 0.8894, 0.5102, 0.8894, 0.1879, 0.9936, 0.1965, 0.9901, 0.2028, 0.9901, 0.2329, 0.9486, 0.2268, 0.9486, 0.2268, 0.8889, 0.2329, 0.8889, 0.1879, 0.9936, 0.1879, 0.9901, 0.1965, 0.9901, 0.1489, 0.9486, 0.1429, 0.9486, 0.1429, 0.8889, 0.1489, 0.8889, 0.1879, 0.9936, 0.1793, 0.9901, 0.1879, 0.9901, 0.5162, 0.9491, 0.5326, 0.9491, 0.5326, 0.8894, 0.5162, 0.8894, 0.1879, 0.9936, 0.173, 0.9901, 0.1793, 0.9901, 0.1654, 0.9486, 0.1489, 0.9486, 0.1489, 0.8889, 0.1654, 0.8889, 0.5941, 0.9491, 0.6001, 0.9491, 0.6001, 0.8894, 0.5941, 0.8894, 0.1879, 0.9486, 0.1654, 0.9486, 0.1654, 0.8889, 0.1879, 0.8889, 0.1707, 0.9901, 0.1561, 0.9804, 0.1604, 0.9804, 0.173, 0.9901, 0.1463, 0.9658, 0.1429, 0.9486, 0.1489, 0.9486, 0.1519, 0.9658, 0.5776, 0.9491, 0.5941, 0.9491, 0.5941, 0.8894, 0.5776, 0.8894, 0.1879, 0.9936, 0.1707, 0.9901, 0.173, 0.9901, 0.2104, 0.9486, 0.1879, 0.9486, 0.1879, 0.8889, 0.2104, 0.8889, 0.1561, 0.9804, 0.1463, 0.9658, 0.1519, 0.9658, 0.1604, 0.9804, 0.2205, 0.8726, 0.2204, 0.8199, 0.2445, 0.8199, 0.2446, 0.8726, 0.2931, 0.8199, 0.2931, 0.8726, 0.2688, 0.8726, 0.2688, 0.8199, 0.102, 0.8726, 0.102, 0.8199, 0.1255, 0.8199, 0.1255, 0.8726, 0.3416, 0.8726, 0.3416, 0.8199, 0.3657, 0.8199, 0.3656, 0.8726, 0.3173, 0.8726, 0.3174, 0.8199, 0.3416, 0.8199, 0.3416, 0.8726, 0.1966, 0.8726, 0.1965, 0.8199, 0.2204, 0.8199, 0.2205, 0.8726, 0.07858, 0.8199, 0.07854, 0.8726, 0.05498, 0.8726, 0.05506, 0.8199, 0.2446, 0.8726, 0.2445, 0.8199, 0.2688, 0.8199, 0.2688, 0.8726, 0.1965, 0.8199, 0.1966, 0.8726, 0.1728, 0.8726, 0.1727, 0.8199, 0.03132, 0.8726, 0.03142, 0.8199, 0.05506, 0.8199, 0.05498, 0.8726, 0.1491, 0.8726, 0.149, 0.8199, 0.1727, 0.8199, 0.1728, 0.8726, 0.007521, 0.8726, 0.00763, 0.8199, 0.03142, 0.8199, 0.03132, 0.8726, 0.07854, 0.8726, 0.07858, 0.8199, 0.102, 0.8199, 0.102, 0.8726, 0.2931, 0.8726, 0.2931, 0.8199, 0.3174, 0.8199, 0.3173, 0.8726, 0.1255, 0.8726, 0.1255, 0.8199, 0.149, 0.8199, 0.1491, 0.8726, 0.3656, 0.8726, 0.3657, 0.8199, 0.3897, 0.8199, 0.3896, 0.8726, 0.5044, 0.8185, 0.5, 0.7937, 0.5053, 0.7691, 0.5196, 0.7484, 0.5408, 0.7348, 0.5656, 0.7303, 0.5902, 0.7356, 0.6108, 0.7499, 0.6245, 0.7711, 0.629, 0.7959, 0.6236, 0.8205, 0.6093, 0.8412, 0.5881, 0.8548, 0.5634, 0.8593, 0.5388, 0.854, 0.5181, 0.8396, 0.2869, 0.06307, 0.2459, 0.06307, 0.2359, 0.05778, 0.2743, 0.05778, 0.9146, 0.7854, 0.9188, 0.8065, 0.905, 0.813, 0.9019, 0.7972, 0.5636, 0.3238, 0.5636, 0.4705, 0.5982, 0.4705, 0.5779, 0.3238, 0.1353, 0.06307, 0.09426, 0.06307, 0.1069, 0.05778, 0.1453, 0.05778, 0.9358, 0.7831, 0.9418, 0.813, 0.9839, 0.8046, 0.9592, 0.7702, 0.5779, 0.3238, 0.5982, 0.4705, 0.6276, 0.4705, 0.59, 0.3238, 0.4372, 0.07063, 0.4301, 0.07289, 0.4543, 0.05778, 0.4453, 0.05778, 0.7855, 0.813, 0.7914, 0.7831, 0.7681, 0.7702, 0.7433, 0.8046, 0.59, 0.3238, 0.6276, 0.4705, 0.6472, 0.4705, 0.5981, 0.3238, 0.2251, 0.3238, 0.217, 0.3238, 0.2319, 0.2996, 0.2445, 0.2996, 0.8636, 0.8616, 0.8425, 0.8574, 0.8478, 0.8512, 0.8636, 0.8544, 0.5981, 0.3238, 0.6472, 0.4705, 0.6541, 0.4705, 0.601, 0.3238, 0.5083, 0.06307, 0.5636, 0.07063, 0.5636, 0.05778, 0.5183, 0.05778, 0.2252, 0.4705, 0.2545, 0.4705, 0.2244, 0.5318, 0.2089, 0.5318, 0.2279, 0.3238, 0.281, 0.4705, 0.2742, 0.4705, 0.2251, 0.3238, 0.5263, 0.3238, 0.5291, 0.3238, 0.5097, 0.2996, 0.5052, 0.2996, 0.1906, 0.4705, 0.2252, 0.4705, 0.2089, 0.5318, 0.1906, 0.5318, 0.2251, 0.3238, 0.2742, 0.4705, 0.2545, 0.4705, 0.217, 0.3238, 0.5779, 0.3238, 0.59, 0.3238, 0.6049, 0.2996, 0.586, 0.2996, 0.9026, 0.8455, 0.8847, 0.8574, 0.8795, 0.8512, 0.8929, 0.8422, 0.217, 0.3238, 0.2545, 0.4705, 0.2252, 0.4705, 0.2049, 0.3238, 0.1906, 0.3238, 0.1763, 0.3238, 0.1682, 0.2996, 0.1906, 0.2996, 0.156, 0.4705, 0.1906, 0.4705, 0.1906, 0.5318, 0.1723, 0.5318, 0.2049, 0.3238, 0.2252, 0.4705, 0.1906, 0.4705, 0.1906, 0.3238, 0.5493, 0.3238, 0.5636, 0.3238, 0.5636, 0.2996, 0.5413, 0.2996, 0.1266, 0.4705, 0.156, 0.4705, 0.1723, 0.5318, 0.1567, 0.5318, 0.1906, 0.3238, 0.1906, 0.4705, 0.156, 0.4705, 0.1763, 0.3238, 0.6189, 0.06307, 0.6599, 0.06307, 0.6473, 0.05778, 0.6089, 0.05778, 0.8337, 0.8852, 0.8084, 0.8683, 0.7786, 0.8897, 0.8241, 0.9053, 0.1763, 0.3238, 0.156, 0.4705, 0.1266, 0.4705, 0.1642, 0.3238, 0.317, 0.07063, 0.3241, 0.07289, 0.2999, 0.05778, 0.309, 0.05778, 0.8636, 0.8912, 0.8337, 0.8852, 0.8241, 0.9053, 0.8636, 0.9249, 0.1642, 0.3238, 0.1266, 0.4705, 0.107, 0.4705, 0.1561, 0.3238, 0.2459, 0.06307, 0.1906, 0.07063, 0.1906, 0.05778, 0.2359, 0.05778, 0.8127, 0.8276, 0.8085, 0.8065, 0.8223, 0.813, 0.8254, 0.8288, 0.1561, 0.3238, 0.107, 0.4705, 0.1001, 0.4705, 0.1532, 0.3238, 0.5636, 0.05778, 0.6089, 0.05778, 0.5997, 0.01546, 0.5636, 0.01546, 0.9026, 0.7675, 0.9146, 0.7854, 0.9019, 0.7972, 0.8929, 0.7837, 0.5263, 0.3238, 0.4732, 0.4705, 0.4801, 0.4705, 0.5291, 0.3238, 0.9418, 0.813, 0.9358, 0.8429, 0.9592, 0.8494, 0.9839, 0.8046, 0.5819, 0.5318, 0.5636, 0.5318, 0.5453, 0.5318, 0.5298, 0.5318, 0.5194, 0.5318, 0.5157, 0.5318, 0.5194, 0.5318, 0.5298, 0.5318, 0.5453, 0.5318, 0.5636, 0.5318, 0.5819, 0.5318, 0.5975, 0.5318, 0.6079, 0.5318, 0.6115, 0.5318, 0.6079, 0.5318, 0.5975, 0.5318, 0.5291, 0.3238, 0.4801, 0.4705, 0.4997, 0.4705, 0.5372, 0.3238, 0.7914, 0.7831, 0.8084, 0.7577, 0.7786, 0.7195, 0.7681, 0.7702, 0.5493, 0.3238, 0.529, 0.4705, 0.5636, 0.4705, 0.5636, 0.3238, 0.5372, 0.3238, 0.4997, 0.4705, 0.529, 0.4705, 0.5493, 0.3238, 0.2279, 0.3238, 0.2251, 0.3238, 0.2445, 0.2996, 0.249, 0.2996, 0.9146, 0.8276, 0.9026, 0.8455, 0.8929, 0.8422, 0.9019, 0.8288, 0.09426, 0.06307, 0.05703, 0.07289, 0.08123, 0.05778, 0.1069, 0.05778, 0.1561, 0.3238, 0.1532, 0.3238, 0.1322, 0.2996, 0.1366, 0.2996, 0.4301, 0.07289, 0.4673, 0.06307, 0.4799, 0.05778, 0.4543, 0.05778, 0.7807, 0.9391, 0.7752, 0.9609, 0.7618, 0.979, 0.7425, 0.9905, 0.7202, 0.9939, 0.6984, 0.9884, 0.6803, 0.9751, 0.6686, 0.9558, 0.6653, 0.9336, 0.6708, 0.9118, 0.6842, 0.8937, 0.7035, 0.8821, 0.7258, 0.8788, 0.7476, 0.8843, 0.7657, 0.8976, 0.7774, 0.9169, 0.08123, 0.05778, 0.07222, 0.05778, 0.09639, 0.01546, 0.1036, 0.01546, 0.2743, 0.05778, 0.2359, 0.05778, 0.2266, 0.01546, 0.2572, 0.01546, 0.6089, 0.05778, 0.6473, 0.05778, 0.6302, 0.01546, 0.5997, 0.01546, 0.4453, 0.05778, 0.4543, 0.05778, 0.4766, 0.01546, 0.4694, 0.01546, 0.2359, 0.05778, 0.1906, 0.05778, 0.1906, 0.01546, 0.2266, 0.01546, 0.6473, 0.05778, 0.673, 0.05778, 0.6506, 0.01546, 0.6302, 0.01546, 0.4543, 0.05778, 0.4799, 0.05778, 0.497, 0.01546, 0.4766, 0.01546, 0.1906, 0.05778, 0.1453, 0.05778, 0.1545, 0.01546, 0.1906, 0.01546, 0.673, 0.05778, 0.682, 0.05778, 0.6578, 0.01546, 0.6506, 0.01546, 0.4799, 0.05778, 0.5183, 0.05778, 0.5276, 0.01546, 0.497, 0.01546, 0.1453, 0.05778, 0.1069, 0.05778, 0.124, 0.01546, 0.1545, 0.01546, 0.309, 0.05778, 0.2999, 0.05778, 0.2776, 0.01546, 0.2848, 0.01546, 0.5183, 0.05778, 0.5636, 0.05778, 0.5636, 0.01546, 0.5276, 0.01546, 0.1069, 0.05778, 0.08123, 0.05778, 0.1036, 0.01546, 0.124, 0.01546, 0.2999, 0.05778, 0.2743, 0.05778, 0.2572, 0.01546, 0.2776, 0.01546, 0.1322, 0.2996, 0.1366, 0.2996, 0.03283, 0.08801, 0.05617, 0.08348, 0.5097, 0.2996, 0.5223, 0.2996, 0.4547, 0.06837, 0.4059, 0.08801, 0.5223, 0.2996, 0.5413, 0.2996, 0.4983, 0.06837, 0.4547, 0.06837, 0.5413, 0.2996, 0.5636, 0.2996, 0.5636, 0.08348, 0.4983, 0.06837, 0.586, 0.2996, 0.6049, 0.2996, 0.6726, 0.06837, 0.629, 0.06837, 0.6049, 0.2996, 0.6176, 0.2996, 0.7214, 0.08801, 0.6726, 0.06837, 0.6176, 0.2996, 0.622, 0.2996, 0.698, 0.08348, 0.7214, 0.08801, 0.249, 0.2996, 0.2445, 0.2996, 0.3483, 0.08801, 0.325, 0.08348, 0.2445, 0.2996, 0.2319, 0.2996, 0.2995, 0.06837, 0.3483, 0.08801, 0.2319, 0.2996, 0.2129, 0.2996, 0.2559, 0.06837, 0.2995, 0.06837, 0.5636, 0.2996, 0.586, 0.2996, 0.629, 0.06837, 0.5636, 0.08348, 0.2129, 0.2996, 0.1906, 0.2996, 0.1906, 0.08348, 0.2559, 0.06837, 0.1366, 0.2996, 0.1322, 0.2996, 0.05617, 0.08348, 0.03283, 0.08801, 0.1906, 0.2996, 0.1682, 0.2996, 0.1252, 0.06837, 0.1906, 0.08348, 0.1493, 0.2996, 0.1366, 0.2996, 0.03283, 0.08801, 0.08163, 0.06837, 0.1682, 0.2996, 0.1493, 0.2996, 0.08163, 0.06837, 0.1252, 0.06837, 0.3241, 0.07289, 0.317, 0.07063, 0.309, 0.05778, 0.2999, 0.05778, 0.1763, 0.3238, 0.1642, 0.3238, 0.1493, 0.2996, 0.1682, 0.2996, 0.5636, 0.07063, 0.6189, 0.06307, 0.6089, 0.05778, 0.5636, 0.05778, 0.59, 0.3238, 0.5981, 0.3238, 0.6176, 0.2996, 0.6049, 0.2996, 0.5291, 0.3238, 0.5372, 0.3238, 0.5223, 0.2996, 0.5097, 0.2996, 0.5636, 0.3238, 0.5779, 0.3238, 0.586, 0.2996, 0.5636, 0.2996, 0.217, 0.3238, 0.2049, 0.3238, 0.2129, 0.2996, 0.2319, 0.2996, 0.4673, 0.06307, 0.5083, 0.06307, 0.5183, 0.05778, 0.4799, 0.05778, 0.05703, 0.07289, 0.0642, 0.07063, 0.07222, 0.05778, 0.08123, 0.05778, 0.1906, 0.07063, 0.1353, 0.06307, 0.1453, 0.05778, 0.1906, 0.05778, 0.1642, 0.3238, 0.1561, 0.3238, 0.1366, 0.2996, 0.1493, 0.2996, 0.3241, 0.07289, 0.2869, 0.06307, 0.2743, 0.05778, 0.2999, 0.05778, 0.5981, 0.3238, 0.601, 0.3238, 0.622, 0.2996, 0.6176, 0.2996, 0.6599, 0.06307, 0.6972, 0.07289, 0.673, 0.05778, 0.6473, 0.05778, 0.5372, 0.3238, 0.5493, 0.3238, 0.5413, 0.2996, 0.5223, 0.2996, 0.2049, 0.3238, 0.1906, 0.3238, 0.1906, 0.2996, 0.2129, 0.2996, 0.9839, 0.8046, 0.9592, 0.8494, 0.9146, 0.8276, 0.9188, 0.8065, 0.9592, 0.8494, 0.9487, 0.8897, 0.9026, 0.8455, 0.9146, 0.8276, 0.9592, 0.7702, 0.9839, 0.8046, 0.9188, 0.8065, 0.9146, 0.7854, 0.9487, 0.7195, 0.9592, 0.7702, 0.9146, 0.7854, 0.9026, 0.7675, 0.9032, 0.9053, 0.8636, 0.9249, 0.8636, 0.8616, 0.8847, 0.8574, 0.7681, 0.7702, 0.7786, 0.7195, 0.8246, 0.7675, 0.8127, 0.7854, 0.7433, 0.8046, 0.7681, 0.7702, 0.8127, 0.7854, 0.8085, 0.8065, 0.7681, 0.8494, 0.7433, 0.8046, 0.8085, 0.8065, 0.8127, 0.8276, 0.7786, 0.8897, 0.7681, 0.8494, 0.8127, 0.8276, 0.8246, 0.8455, 0.9487, 0.8897, 0.9032, 0.9053, 0.8847, 0.8574, 0.9026, 0.8455, 0.8241, 0.9053, 0.7786, 0.8897, 0.8246, 0.8455, 0.8425, 0.8574, 0.8636, 0.9249, 0.8241, 0.9053, 0.8425, 0.8574, 0.8636, 0.8616, 0.8085, 0.8065, 0.8127, 0.7854, 0.8254, 0.7972, 0.8223, 0.813, 0.1266, 0.4705, 0.1567, 0.5318, 0.1455, 0.522, 0.09215, 0.4788, 0.9189, 0.8683, 0.8935, 0.8852, 0.9032, 0.9053, 0.9487, 0.8897, 0.8847, 0.8574, 0.8636, 0.8616, 0.8636, 0.8544, 0.8795, 0.8512, 0.8425, 0.8574, 0.8246, 0.8455, 0.8344, 0.8422, 0.8478, 0.8512, 0.7914, 0.8429, 0.7855, 0.813, 0.7433, 0.8046, 0.7681, 0.8494, 0.9189, 0.7577, 0.9358, 0.7831, 0.9592, 0.7702, 0.9487, 0.7195, 0.9188, 0.8065, 0.9146, 0.8276, 0.9019, 0.8288, 0.905, 0.813, 0.8127, 0.7854, 0.8246, 0.7675, 0.8344, 0.7837, 0.8254, 0.7972, 0.289, 0.4788, 0.2357, 0.522, 0.2244, 0.5318, 0.2545, 0.4705, 0.9358, 0.8429, 0.9189, 0.8683, 0.9487, 0.8897, 0.9592, 0.8494, 0.8246, 0.8455, 0.8127, 0.8276, 0.8254, 0.8288, 0.8344, 0.8422, 0.8084, 0.8683, 0.7914, 0.8429, 0.7681, 0.8494, 0.7786, 0.8897, 0.8935, 0.8852, 0.8636, 0.8912, 0.8636, 0.9249, 0.9032, 0.9053, 0.2995, 0.06837, 0.2559, 0.06837, 0.2459, 0.06307, 0.2869, 0.06307, 0.1252, 0.06837, 0.08163, 0.06837, 0.09426, 0.06307, 0.1353, 0.06307, 0.4292, 0.08348, 0.4059, 0.08801, 0.4301, 0.07289, 0.4372, 0.07063, 0.4983, 0.06837, 0.5636, 0.08348, 0.5636, 0.07063, 0.5083, 0.06307, 0.629, 0.06837, 0.6726, 0.06837, 0.6599, 0.06307, 0.6189, 0.06307, 0.325, 0.08348, 0.3483, 0.08801, 0.3241, 0.07289, 0.317, 0.07063, 0.2559, 0.06837, 0.1906, 0.08348, 0.1906, 0.07063, 0.2459, 0.06307, 0.08163, 0.06837, 0.03283, 0.08801, 0.05703, 0.07289, 0.09426, 0.06307, 0.4059, 0.08801, 0.4547, 0.06837, 0.4673, 0.06307, 0.4301, 0.07289, 0.3483, 0.08801, 0.325, 0.08348, 0.317, 0.07063, 0.3241, 0.07289, 0.5636, 0.08348, 0.629, 0.06837, 0.6189, 0.06307, 0.5636, 0.07063, 0.4547, 0.06837, 0.4983, 0.06837, 0.5083, 0.06307, 0.4673, 0.06307, 0.03283, 0.08801, 0.05617, 0.08348, 0.0642, 0.07063, 0.05703, 0.07289, 0.1906, 0.08348, 0.1252, 0.06837, 0.1353, 0.06307, 0.1906, 0.07063, 0.3483, 0.08801, 0.2995, 0.06837, 0.2869, 0.06307, 0.3241, 0.07289, 0.6726, 0.06837, 0.7214, 0.08801, 0.6972, 0.07289, 0.6599, 0.06307])
me_sphere.materials.append(mat_material)
me_sphere.use_remesh_preserve_volume = False
me_sphere.use_remesh_preserve_attributes = False
me_sphere.use_mirror_vertex_groups = False
me_sphere.update()
arm_armature = bpy.data.armatures.new('Armature')  # bones are not reproduced

# ---- objects
ob_armature = bpy.data.objects.new('Armature', arm_armature)
ob_plane = bpy.data.objects.new('Plane', me_plane)
ob_lamp_005 = bpy.data.objects.new('Lamp.005', light_lamp_005)
ob_lamp_004 = bpy.data.objects.new('Lamp.004', light_lamp_004)
ob_lamp_003 = bpy.data.objects.new('Lamp.003', light_lamp_003)
ob_lamp_002 = bpy.data.objects.new('Lamp.002', light_lamp_002)
ob_sphere = bpy.data.objects.new('Sphere', me_sphere)
ob_lamp_001 = bpy.data.objects.new('Lamp.001', light_lamp_001)
ob_lamp = bpy.data.objects.new('Lamp', light_lamp)
ob_camera = bpy.data.objects.new('Camera', cam_camera)

# ---- transforms, parenting, visibility, modifiers, constraints
ob_armature.location = (0.0, 0.0, -5.0)
ob_armature.show_in_front = True
ob_armature.lineart.crease_threshold = 0.0
ob_plane.location = (-7.649, 8.089, -5.4)
ob_plane.scale = (15.23, 15.23, 15.23)
ob_plane.lineart.crease_threshold = 0.0
ob_lamp_005.location = (4.09, 4.697, 3.012)
ob_lamp_005.rotation_euler = (0.6503, 0.05522, 1.866)
ob_lamp_005.lock_rotations_4d = False
ob_lamp_005.empty_display_type = 'ARROWS'
ob_lamp_005.color = (0.0, 0.0, 0.0, 0.0)
ob_lamp_005.lineart.crease_threshold = 0.0
ob_lamp_004.location = (-5.353, 4.998, 3.012)
ob_lamp_004.rotation_euler = (0.6503, 0.05522, 1.866)
ob_lamp_004.lock_rotations_4d = False
ob_lamp_004.empty_display_type = 'ARROWS'
ob_lamp_004.color = (0.0, 0.0, 0.0, 0.0)
ob_lamp_004.lineart.crease_threshold = 0.0
ob_lamp_003.location = (3.623, -6.245, -5.104)
ob_lamp_003.rotation_euler = (0.6503, 0.05522, 1.866)
ob_lamp_003.lock_rotations_4d = False
ob_lamp_003.empty_display_type = 'ARROWS'
ob_lamp_003.color = (0.0, 0.0, 0.0, 0.0)
ob_lamp_003.lineart.crease_threshold = 0.0
ob_lamp_002.location = (-5.82, -5.944, -5.104)
ob_lamp_002.rotation_euler = (0.6503, 0.05522, 1.866)
ob_lamp_002.lock_rotations_4d = False
ob_lamp_002.empty_display_type = 'ARROWS'
ob_lamp_002.color = (0.0, 0.0, 0.0, 0.0)
ob_lamp_002.lineart.crease_threshold = 0.0
ob_sphere.location = (0.0, 0.0, 0.0)
ob_sphere.lineart.crease_threshold = 0.0
_vg = ob_sphere.vertex_groups.new(name='head')
for _i, _w in zip([0, 1, 2, 3, 4, 5, 6, 7, 8, 9, 10, 11, 12, 13, 14, 15, 16, 17, 18, 19, 20, 21, 22, 23, 24, 25, 26, 27, 28, 29, 30, 31, 32, 33, 34, 35, 36, 37, 38, 39, 40, 41, 42, 43, 44, 45, 46, 47, 48, 49, 50, 51, 52, 53, 54, 55, 56, 57, 58, 59, 60, 61, 62, 63, 64, 65, 66, 67, 68, 69, 70, 71, 72, 73, 74, 75, 76, 77, 78, 79, 80, 81, 82, 83, 84, 85, 86, 87, 88, 89, 90, 91, 92, 93, 94, 95, 96, 97, 98, 99, 100, 101, 102, 103, 104, 105, 106, 107, 108, 109, 110, 111, 112, 113, 114, 115, 116, 117, 118, 119, 120, 121, 122, 123, 124, 125, 126, 127, 128, 129, 130, 131, 132, 133, 134, 135, 136, 137, 138, 139, 140, 141, 142, 143, 144, 145, 146, 147, 148, 149, 150, 151, 152, 153, 154, 155, 156, 157, 158, 159, 160, 161, 162, 163, 164, 165, 166, 167, 168, 169, 170, 171, 172, 173, 174, 175, 176, 177, 178, 179, 180, 181, 182, 183, 184, 185, 186, 187, 188, 189, 190, 191, 192, 193, 194, 195, 196, 197, 198, 199, 200, 201, 202, 203, 204, 205, 206, 207, 208, 209, 210, 211, 212, 213, 214, 215, 216, 217, 218, 219, 220, 221, 222, 223, 224, 225, 226, 227, 228, 229, 230, 231, 232, 233, 234, 235, 236, 237], [1.0, 1.0, 1.0, 1.0, 1.0, 0.9788, 0.4568, 1.0, 1.0, 1.0, 1.0, 1.0, 1.0, 1.0, 1.0, 1.0, 1.0, 1.0, 0.964, 1.0, 1.0, 1.0, 1.0, 1.0, 1.0, 1.0, 1.0, 0.5, 1.0, 1.0, 1.0, 1.0, 1.0, 1.0, 1.0, 1.0, 1.0, 1.0, 0.5, 1.0, 1.0, 1.0, 1.0, 1.0, 1.0, 1.0, 1.0, 1.0, 1.0, 1.0, 1.0, 1.0, 1.0, 1.0, 1.0, 1.0, 1.0, 1.0, 1.0, 1.0, 1.0, 1.0, 1.0, 1.0, 1.0, 1.0, 1.0, 1.0, 1.0, 1.0, 1.0, 1.0, 0.9931, 1.0, 1.0, 1.0, 1.0, 1.0, 1.0, 1.0, 1.0, 1.0, 1.0, 0.977, 1.0, 1.0, 1.0, 1.0, 1.0, 1.0, 1.0, 1.0, 1.0, 1.0, 0.8492, 1.0, 1.0, 1.0, 1.0, 1.0, 1.0, 1.0, 1.0, 1.0, 1.0, 0.5091, 1.0, 1.0, 1.0, 1.0, 1.0, 1.0, 1.0, 1.0, 1.0, 0.9998, 0.642, 1.0, 1.0, 1.0, 1.0, 1.0, 1.0, 1.0, 1.0, 1.0, 1.0, 0.987, 1.0, 1.0, 1.0, 1.0, 1.0, 1.0, 1.0, 1.0, 1.0, 1.0, 0.9771, 1.0, 1.0, 1.0, 1.0, 1.0, 1.0, 1.0, 1.0, 1.0, 1.0, 0.9739, 1.0, 1.0, 1.0, 1.0, 1.0, 1.0, 1.0, 1.0, 1.0, 1.0, 0.9733, 1.0, 1.0, 1.0, 1.0, 1.0, 1.0, 1.0, 1.0, 1.0, 1.0, 1.0, 1.0, 1.0, 1.0, 1.0, 1.0, 1.0, 1.0, 1.0, 1.0, 1.0, 1.0, 1.0, 1.0, 1.0, 1.0, 1.0, 1.0, 1.0, 1.0, 1.0, 1.0, 1.0, 1.0, 1.0, 1.0, 1.0, 1.0, 1.0, 1.0, 1.0, 1.0, 1.0, 1.0, 1.0, 1.0, 1.0, 1.0, 1.0, 1.0, 1.0, 1.0, 1.0, 1.0, 1.0, 1.0, 1.0, 1.0, 1.0, 1.0, 1.0, 1.0, 1.0, 1.0, 1.0, 1.0, 1.0, 1.0, 1.0, 1.0, 1.0, 1.0, 1.0, 1.0, 1.0, 1.0, 1.0]): _vg.add([_i], _w, 'REPLACE')
_vg = ob_sphere.vertex_groups.new(name='body')
_vg.add([238, 239, 240, 241, 242, 243, 244, 245, 246, 247, 248, 249, 250, 251, 252, 253, 254, 255, 256, 257, 258, 259, 260, 261, 262, 263, 264, 265, 266, 267, 268, 269, 270, 271, 272, 273, 274, 275, 276, 277, 278, 279, 280, 281, 282, 283, 284, 285, 286, 287, 288, 289, 290, 291, 292, 293, 294, 295, 296, 297, 298, 299, 300, 301, 302, 303, 304, 305, 306, 307, 308, 309, 310, 311, 312, 313, 314, 315, 316, 317, 318, 319, 320, 321, 322, 323, 324, 325, 326, 327, 328, 329, 330, 331, 332, 333, 334, 335, 336, 337, 338, 339, 340, 341, 342, 343, 344, 345, 346, 347, 348, 349, 350, 351, 352, 353, 354, 355, 356, 357, 358, 359, 360, 361, 362, 363, 364, 365, 366, 367, 368, 369, 370, 371, 372, 373, 374, 375, 376, 377, 378, 379, 380, 381, 382, 383, 384, 385, 386, 387, 388, 389, 390, 391], 1.0, 'REPLACE')
_vg = ob_sphere.vertex_groups.new(name='torso')
_vg.add([238, 239, 240, 241, 242, 243, 244, 245, 246, 247, 248, 249, 250, 251, 252, 253, 254, 255, 256, 257, 258, 259, 260, 261, 262, 263, 264, 265, 266, 267, 268, 269, 270, 271, 272, 273, 274, 275, 276, 277, 278, 279, 280, 281, 282, 283, 284, 285, 350, 351, 352, 353, 354, 355, 356, 357, 358, 359, 360, 361, 362, 363, 364, 365, 366, 367, 368, 369, 370, 371, 372, 373, 374, 375], 1.0, 'REPLACE')
_vg = ob_sphere.vertex_groups.new(name='leg')
_vg.add([318, 319, 320, 321, 322, 323, 324, 325, 326, 327, 328, 329, 330, 331, 332, 333, 334, 335, 336, 337, 338, 339, 340, 341, 342, 343, 344, 345, 346, 347, 348, 349, 376, 377, 378, 379, 380, 381, 382, 383, 384, 385, 386, 387, 388, 389, 390, 391], 1.0, 'REPLACE')
_vg = ob_sphere.vertex_groups.new(name='foot')
_vg.add([286, 287, 288, 289, 290, 291, 292, 293, 294, 295, 296, 297, 298, 299, 300, 301, 302, 303, 304, 305, 306, 307, 308, 309, 310, 311, 312, 313, 314, 315, 316, 317], 1.0, 'REPLACE')
_m = ob_sphere.modifiers.new('Armature', 'ARMATURE')
_m.object = ob_armature
_m.use_bone_envelopes = True
ob_lamp_001.location = (-5.366, -4.805, 0.9143)
ob_lamp_001.rotation_euler = (0.6503, 0.05522, 1.866)
ob_lamp_001.lock_rotations_4d = False
ob_lamp_001.empty_display_type = 'ARROWS'
ob_lamp_001.color = (0.0, 0.0, 0.0, 0.0)
ob_lamp_001.lineart.crease_threshold = 0.0
ob_lamp.location = (4.076, -5.106, 0.9143)
ob_lamp.rotation_euler = (0.6503, 0.05522, 1.866)
ob_lamp.lock_rotations_4d = False
ob_lamp.empty_display_type = 'ARROWS'
ob_lamp.color = (0.0, 0.0, 0.0, 0.0)
ob_lamp.lineart.crease_threshold = 0.0
ob_camera.location = (11.94, -13.31, 2.381)
ob_camera.rotation_euler = (1.355, 0.01631, 0.7354)
ob_camera.lock_rotations_4d = False
ob_camera.empty_display_type = 'ARROWS'
ob_camera.color = (0.0, 0.0, 0.0, 0.0)
ob_camera.display_type = 'WIRE'
ob_camera.lineart.crease_threshold = 0.0

# ---- collection membership
col_collection_1.objects.link(ob_armature)
col_collection_1.objects.link(ob_plane)
col_collection_1.objects.link(ob_lamp_005)
col_collection_1.objects.link(ob_lamp_004)
col_collection_1.objects.link(ob_lamp_003)
col_collection_1.objects.link(ob_lamp_002)
col_collection_1.objects.link(ob_sphere)
col_collection_1.objects.link(ob_lamp_001)
col_collection_1.objects.link(ob_lamp)
col_collection_1.objects.link(ob_camera)

# ---- scene / render settings (as saved in the file)
scene.camera = ob_camera
scene.frame_start = 1; scene.frame_end = 241; scene.frame_set(1)
scene.render.engine = 'BLENDER_EEVEE_NEXT'
scene.render.image_settings.color_mode = 'RGB'
scene.render.image_settings.compression = 90
scene.render.resolution_x = 1280
scene.render.resolution_y = 720
scene.render.fps = 30
scene.render.dither_intensity = 0.0
scene.render.bake_margin = 2
scene.render.bake_bias = 0.0
scene.cycles.use_denoising = False
scene.cycles.samples = 10
scene.cycles.sampling_pattern = 'TABULATED_SOBOL'
scene.cycles.light_sampling_threshold = 0.0
scene.cycles.use_adaptive_sampling = False
scene.cycles.use_light_tree = False
scene.cycles.blur_glossy = 0.0
scene.cycles.volume_bounces = 1
scene.cycles.pixel_filter_type = 'GAUSSIAN'
scene.cycles.sample_clamp_indirect = 0.0
scene.view_settings.view_transform = 'Standard'
bpy.context.view_layer.update()
